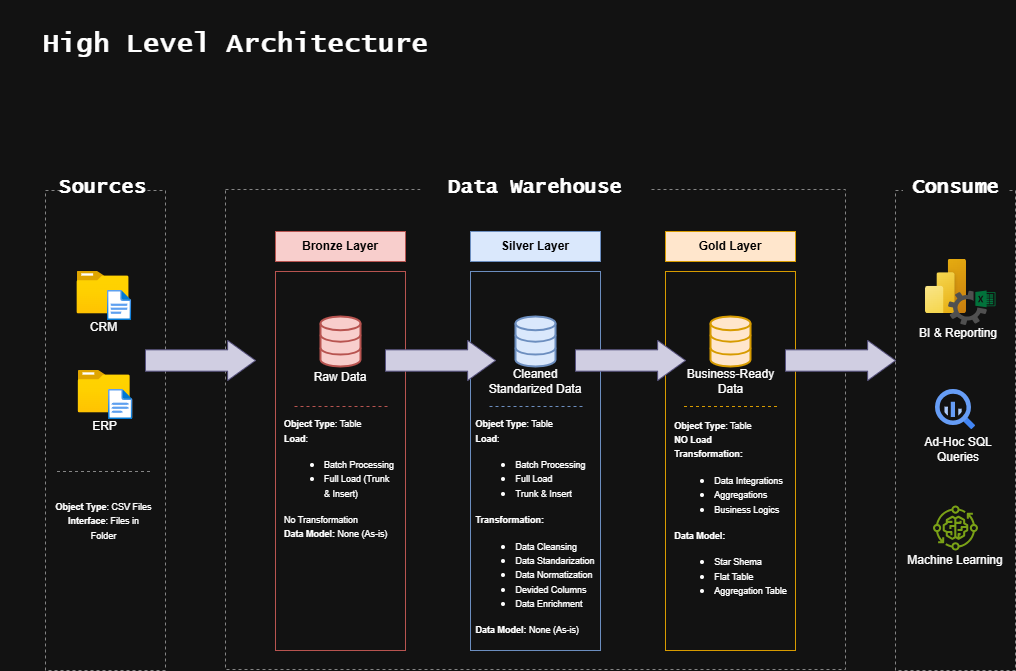

The diagram above was exported from draw.io. Its source (the exported page's mxGraphModel, read from the mxfile embedded in the PNG):
<mxGraphModel dx="1042" dy="1795" grid="1" gridSize="10" guides="1" tooltips="1" connect="1" arrows="0" fold="1" page="1" pageScale="1" pageWidth="827" pageHeight="1169" math="0" shadow="0">
  <root>
    <mxCell id="0" />
    <mxCell id="1" parent="0" />
    <mxCell id="ZAdtJ_J8iphaX3sRocRC-1" value="&lt;h1&gt;&lt;font style=&quot;font-size: 27px;&quot; face=&quot;Lucida Console&quot;&gt;&lt;b style=&quot;&quot;&gt;High Level Architecture&lt;/b&gt;&lt;/font&gt;&lt;/h1&gt;" style="text;strokeColor=none;align=center;fillColor=none;html=1;verticalAlign=middle;whiteSpace=wrap;rounded=0;" parent="1" vertex="1">
      <mxGeometry x="15" y="-70" width="470" height="90" as="geometry" />
    </mxCell>
    <mxCell id="ZAdtJ_J8iphaX3sRocRC-2" value="" style="rounded=0;whiteSpace=wrap;html=1;dashed=1;fillColor=none;strokeColor=light-dark(#000000,#858585);" parent="1" vertex="1">
      <mxGeometry x="60" y="120" width="120" height="480" as="geometry" />
    </mxCell>
    <mxCell id="ZAdtJ_J8iphaX3sRocRC-3" value="&lt;h4&gt;&lt;font style=&quot;font-size: 20px;&quot; face=&quot;Lucida Console&quot;&gt;Sources&lt;/font&gt;&lt;/h4&gt;" style="rounded=0;whiteSpace=wrap;html=1;fontSize=24;strokeColor=none;fillColor=default;" parent="1" vertex="1">
      <mxGeometry x="75" y="90" width="85" height="50" as="geometry" />
    </mxCell>
    <mxCell id="ZAdtJ_J8iphaX3sRocRC-4" value="" style="rounded=0;whiteSpace=wrap;html=1;dashed=1;fillColor=none;strokeColor=light-dark(#000000,#858585);" parent="1" vertex="1">
      <mxGeometry x="240" y="119" width="620" height="480" as="geometry" />
    </mxCell>
    <mxCell id="ZAdtJ_J8iphaX3sRocRC-5" value="&lt;h4&gt;&lt;font style=&quot;font-size: 20px;&quot; face=&quot;Lucida Console&quot;&gt;Data Warehouse&lt;/font&gt;&lt;/h4&gt;" style="rounded=0;whiteSpace=wrap;html=1;fontSize=24;strokeColor=none;fillColor=default;" parent="1" vertex="1">
      <mxGeometry x="435" y="90" width="230" height="50" as="geometry" />
    </mxCell>
    <mxCell id="ZAdtJ_J8iphaX3sRocRC-6" value="" style="rounded=0;whiteSpace=wrap;html=1;dashed=1;fillColor=none;strokeColor=light-dark(#000000,#858585);" parent="1" vertex="1">
      <mxGeometry x="910" y="120" width="120" height="480" as="geometry" />
    </mxCell>
    <mxCell id="ZAdtJ_J8iphaX3sRocRC-7" value="&lt;h4&gt;&lt;font style=&quot;font-size: 20px;&quot; face=&quot;Lucida Console&quot;&gt;Consume&lt;/font&gt;&lt;/h4&gt;" style="rounded=0;whiteSpace=wrap;html=1;fontSize=24;strokeColor=none;fillColor=default;" parent="1" vertex="1">
      <mxGeometry x="917.5" y="90" width="105" height="50" as="geometry" />
    </mxCell>
    <mxCell id="ZAdtJ_J8iphaX3sRocRC-8" value="&lt;font style=&quot;color: rgb(0, 0, 0);&quot;&gt;&lt;b&gt;Bronze Layer&lt;/b&gt;&lt;/font&gt;" style="rounded=0;whiteSpace=wrap;html=1;fillColor=#f8cecc;strokeColor=#b85450;" parent="1" vertex="1">
      <mxGeometry x="290" y="161" width="130" height="30" as="geometry" />
    </mxCell>
    <mxCell id="ZAdtJ_J8iphaX3sRocRC-9" value="" style="rounded=0;whiteSpace=wrap;html=1;fillColor=none;strokeColor=#b85450;" parent="1" vertex="1">
      <mxGeometry x="290" y="201" width="130" height="379" as="geometry" />
    </mxCell>
    <mxCell id="ZAdtJ_J8iphaX3sRocRC-10" value="&lt;font style=&quot;color: rgb(0, 0, 0);&quot;&gt;&lt;b&gt;Silver Layer&lt;/b&gt;&lt;/font&gt;" style="rounded=0;whiteSpace=wrap;html=1;fillColor=#dae8fc;strokeColor=#6c8ebf;" parent="1" vertex="1">
      <mxGeometry x="485" y="161" width="130" height="30" as="geometry" />
    </mxCell>
    <mxCell id="ZAdtJ_J8iphaX3sRocRC-11" value="" style="rounded=0;whiteSpace=wrap;html=1;fillColor=none;strokeColor=#6c8ebf;" parent="1" vertex="1">
      <mxGeometry x="485" y="201" width="130" height="379" as="geometry" />
    </mxCell>
    <mxCell id="ZAdtJ_J8iphaX3sRocRC-12" value="&lt;font style=&quot;color: rgb(0, 0, 0);&quot;&gt;&lt;b&gt;Gold Layer&lt;/b&gt;&lt;/font&gt;" style="rounded=0;whiteSpace=wrap;html=1;fillColor=#ffe6cc;strokeColor=#d79b00;" parent="1" vertex="1">
      <mxGeometry x="680" y="161" width="130" height="30" as="geometry" />
    </mxCell>
    <mxCell id="ZAdtJ_J8iphaX3sRocRC-13" value="" style="rounded=0;whiteSpace=wrap;html=1;fillColor=none;strokeColor=#d79b00;" parent="1" vertex="1">
      <mxGeometry x="680" y="201" width="130" height="379" as="geometry" />
    </mxCell>
    <mxCell id="ZAdtJ_J8iphaX3sRocRC-16" value="CRM" style="image;aspect=fixed;html=1;points=[];align=center;fontSize=12;image=img/lib/azure2/general/Folder_Blank.svg;" parent="1" vertex="1">
      <mxGeometry x="91.5" y="201" width="52" height="42.2" as="geometry" />
    </mxCell>
    <mxCell id="ZAdtJ_J8iphaX3sRocRC-17" value="" style="image;aspect=fixed;html=1;points=[];align=center;fontSize=12;image=img/lib/azure2/general/File.svg;" parent="1" vertex="1">
      <mxGeometry x="121.85" y="220" width="24.34" height="30" as="geometry" />
    </mxCell>
    <mxCell id="ZAdtJ_J8iphaX3sRocRC-18" value="ERP" style="image;aspect=fixed;html=1;points=[];align=center;fontSize=12;image=img/lib/azure2/general/Folder_Blank.svg;" parent="1" vertex="1">
      <mxGeometry x="92.66" y="300" width="52" height="42.2" as="geometry" />
    </mxCell>
    <mxCell id="ZAdtJ_J8iphaX3sRocRC-19" value="" style="image;aspect=fixed;html=1;points=[];align=center;fontSize=12;image=img/lib/azure2/general/File.svg;" parent="1" vertex="1">
      <mxGeometry x="123.00999999999999" y="319" width="24.34" height="30" as="geometry" />
    </mxCell>
    <mxCell id="ZAdtJ_J8iphaX3sRocRC-20" value="" style="endArrow=none;dashed=1;html=1;rounded=0;strokeColor=#858585;" parent="1" edge="1">
      <mxGeometry width="50" height="50" relative="1" as="geometry">
        <mxPoint x="164.5" y="401" as="sourcePoint" />
        <mxPoint x="70.5" y="401" as="targetPoint" />
      </mxGeometry>
    </mxCell>
    <mxCell id="ZAdtJ_J8iphaX3sRocRC-22" value="&lt;font style=&quot;font-size: 9px;&quot;&gt;&lt;b style=&quot;&quot;&gt;Object Type&lt;/b&gt;: CSV Files&lt;/font&gt;&lt;div&gt;&lt;font style=&quot;font-size: 9px;&quot;&gt;&lt;b style=&quot;&quot;&gt;Interface&lt;/b&gt;: Files in Folder&lt;/font&gt;&lt;/div&gt;" style="text;html=1;align=center;verticalAlign=middle;whiteSpace=wrap;rounded=0;" parent="1" vertex="1">
      <mxGeometry x="69.24" y="420" width="98.84" height="60" as="geometry" />
    </mxCell>
    <mxCell id="ZAdtJ_J8iphaX3sRocRC-24" value="" style="html=1;verticalLabelPosition=bottom;align=center;labelBackgroundColor=#ffffff;verticalAlign=top;strokeWidth=2;strokeColor=#b85450;shadow=0;dashed=0;shape=mxgraph.ios7.icons.data;fillColor=#f8cecc;" parent="1" vertex="1">
      <mxGeometry x="335" y="246" width="40" height="50" as="geometry" />
    </mxCell>
    <mxCell id="ZAdtJ_J8iphaX3sRocRC-25" value="" style="html=1;verticalLabelPosition=bottom;align=center;labelBackgroundColor=#ffffff;verticalAlign=top;strokeWidth=2;strokeColor=#6c8ebf;shadow=0;dashed=0;shape=mxgraph.ios7.icons.data;fillColor=#dae8fc;" parent="1" vertex="1">
      <mxGeometry x="530" y="246" width="40" height="50" as="geometry" />
    </mxCell>
    <mxCell id="ZAdtJ_J8iphaX3sRocRC-26" value="" style="html=1;verticalLabelPosition=bottom;align=center;labelBackgroundColor=#ffffff;verticalAlign=top;strokeWidth=2;strokeColor=#d79b00;shadow=0;dashed=0;shape=mxgraph.ios7.icons.data;fillColor=#ffe6cc;" parent="1" vertex="1">
      <mxGeometry x="725" y="246" width="40" height="50" as="geometry" />
    </mxCell>
    <mxCell id="ZAdtJ_J8iphaX3sRocRC-27" value="" style="shape=singleArrow;whiteSpace=wrap;html=1;fillColor=#d0cee2;strokeColor=#56517e;arrowWidth=0.5333323160807282;arrowSize=0.25333297729492044;" parent="1" vertex="1">
      <mxGeometry x="160" y="270" width="110" height="40" as="geometry" />
    </mxCell>
    <mxCell id="ZAdtJ_J8iphaX3sRocRC-29" value="" style="shape=singleArrow;whiteSpace=wrap;html=1;fillColor=#d0cee2;strokeColor=#56517e;arrowWidth=0.5333323160807282;arrowSize=0.25333297729492044;" parent="1" vertex="1">
      <mxGeometry x="400" y="270" width="110" height="40" as="geometry" />
    </mxCell>
    <mxCell id="ZAdtJ_J8iphaX3sRocRC-30" value="" style="shape=singleArrow;whiteSpace=wrap;html=1;fillColor=#d0cee2;strokeColor=#56517e;arrowWidth=0.5333323160807282;arrowSize=0.25333297729492044;" parent="1" vertex="1">
      <mxGeometry x="590" y="270" width="110" height="40" as="geometry" />
    </mxCell>
    <mxCell id="ZAdtJ_J8iphaX3sRocRC-31" value="" style="shape=singleArrow;whiteSpace=wrap;html=1;fillColor=#d0cee2;strokeColor=#56517e;arrowWidth=0.5333323160807282;arrowSize=0.25333297729492044;" parent="1" vertex="1">
      <mxGeometry x="800" y="270" width="110" height="40" as="geometry" />
    </mxCell>
    <mxCell id="ZAdtJ_J8iphaX3sRocRC-32" value="Raw Data" style="text;html=1;align=center;verticalAlign=middle;whiteSpace=wrap;rounded=0;" parent="1" vertex="1">
      <mxGeometry x="325" y="292" width="60" height="30" as="geometry" />
    </mxCell>
    <mxCell id="ZAdtJ_J8iphaX3sRocRC-33" value="Cleaned Standarized Data" style="text;html=1;align=center;verticalAlign=middle;whiteSpace=wrap;rounded=0;" parent="1" vertex="1">
      <mxGeometry x="495" y="296" width="110" height="30" as="geometry" />
    </mxCell>
    <mxCell id="ZAdtJ_J8iphaX3sRocRC-34" value="Business-Ready Data" style="text;html=1;align=center;verticalAlign=middle;whiteSpace=wrap;rounded=0;" parent="1" vertex="1">
      <mxGeometry x="697.5" y="296" width="95" height="30" as="geometry" />
    </mxCell>
    <mxCell id="ZAdtJ_J8iphaX3sRocRC-35" value="" style="endArrow=none;dashed=1;html=1;rounded=0;strokeColor=#b85450;fillColor=#f8cecc;" parent="1" edge="1">
      <mxGeometry width="50" height="50" relative="1" as="geometry">
        <mxPoint x="402" y="336" as="sourcePoint" />
        <mxPoint x="308" y="336" as="targetPoint" />
      </mxGeometry>
    </mxCell>
    <mxCell id="ZAdtJ_J8iphaX3sRocRC-36" value="" style="endArrow=none;dashed=1;html=1;rounded=0;strokeColor=#6c8ebf;fillColor=#dae8fc;" parent="1" edge="1">
      <mxGeometry width="50" height="50" relative="1" as="geometry">
        <mxPoint x="597" y="336" as="sourcePoint" />
        <mxPoint x="503" y="336" as="targetPoint" />
      </mxGeometry>
    </mxCell>
    <mxCell id="ZAdtJ_J8iphaX3sRocRC-37" value="" style="endArrow=none;dashed=1;html=1;rounded=0;strokeColor=#d79b00;fillColor=#ffe6cc;" parent="1" edge="1">
      <mxGeometry width="50" height="50" relative="1" as="geometry">
        <mxPoint x="791.5" y="336" as="sourcePoint" />
        <mxPoint x="697.5" y="336" as="targetPoint" />
      </mxGeometry>
    </mxCell>
    <mxCell id="ZAdtJ_J8iphaX3sRocRC-38" value="&lt;div style=&quot;text-align: left;&quot;&gt;&lt;font style=&quot;font-size: 9px;&quot;&gt;&lt;b style=&quot;background-color: transparent; color: light-dark(rgb(0, 0, 0), rgb(255, 255, 255));&quot;&gt;Object Type&lt;/b&gt;&lt;span style=&quot;background-color: transparent; color: light-dark(rgb(0, 0, 0), rgb(255, 255, 255));&quot;&gt;: Table&lt;/span&gt;&lt;/font&gt;&lt;/div&gt;&lt;div style=&quot;text-align: left;&quot;&gt;&lt;font style=&quot;font-size: 9px;&quot;&gt;&lt;b&gt;Load&lt;/b&gt;:&lt;/font&gt;&lt;/div&gt;&lt;div&gt;&lt;ul&gt;&lt;li style=&quot;text-align: left;&quot;&gt;&lt;font style=&quot;font-size: 9px;&quot;&gt;Batch Processing&lt;/font&gt;&lt;/li&gt;&lt;li style=&quot;text-align: left;&quot;&gt;&lt;font style=&quot;font-size: 9px;&quot;&gt;Full Load (Trunk &amp;amp; Insert)&lt;/font&gt;&lt;/li&gt;&lt;/ul&gt;&lt;div style=&quot;text-align: left;&quot;&gt;&lt;font style=&quot;font-size: 9px;&quot;&gt;No Transformation&lt;/font&gt;&lt;/div&gt;&lt;/div&gt;&lt;div style=&quot;text-align: left;&quot;&gt;&lt;font style=&quot;font-size: 9px;&quot;&gt;&lt;b style=&quot;&quot;&gt;Data Model:&lt;/b&gt; None (As-is)&lt;/font&gt;&lt;/div&gt;" style="text;html=1;align=center;verticalAlign=middle;whiteSpace=wrap;rounded=0;" parent="1" vertex="1">
      <mxGeometry x="297.5" y="322" width="115" height="171" as="geometry" />
    </mxCell>
    <mxCell id="ZAdtJ_J8iphaX3sRocRC-39" value="&lt;div style=&quot;text-align: left;&quot;&gt;&lt;font style=&quot;font-size: 9px;&quot;&gt;&lt;b style=&quot;background-color: transparent; color: light-dark(rgb(0, 0, 0), rgb(255, 255, 255));&quot;&gt;Object Type&lt;/b&gt;&lt;span style=&quot;background-color: transparent; color: light-dark(rgb(0, 0, 0), rgb(255, 255, 255));&quot;&gt;: Table&lt;/span&gt;&lt;/font&gt;&lt;/div&gt;&lt;div style=&quot;text-align: left;&quot;&gt;&lt;font style=&quot;font-size: 9px;&quot;&gt;&lt;b&gt;Load&lt;/b&gt;:&lt;/font&gt;&lt;/div&gt;&lt;div&gt;&lt;ul&gt;&lt;li style=&quot;text-align: left;&quot;&gt;&lt;font style=&quot;font-size: 9px;&quot;&gt;Batch Processing&lt;/font&gt;&lt;/li&gt;&lt;li style=&quot;text-align: left;&quot;&gt;&lt;font style=&quot;font-size: 9px;&quot;&gt;Full Load&amp;nbsp;&lt;/font&gt;&lt;/li&gt;&lt;li style=&quot;text-align: left;&quot;&gt;&lt;font style=&quot;font-size: 9px;&quot;&gt;Trunk &amp;amp; Insert&lt;/font&gt;&lt;/li&gt;&lt;/ul&gt;&lt;div style=&quot;text-align: left;&quot;&gt;&lt;b&gt;&lt;font style=&quot;font-size: 9px;&quot;&gt;Transformation:&lt;/font&gt;&lt;/b&gt;&lt;/div&gt;&lt;/div&gt;&lt;div style=&quot;text-align: left;&quot;&gt;&lt;ul&gt;&lt;li&gt;&lt;font style=&quot;font-size: 9px;&quot;&gt;Data Cleansing&lt;/font&gt;&lt;/li&gt;&lt;li&gt;&lt;font style=&quot;font-size: 9px;&quot;&gt;Data Standarization&lt;/font&gt;&lt;/li&gt;&lt;li&gt;&lt;font style=&quot;font-size: 9px;&quot;&gt;Data Normatization&lt;/font&gt;&lt;/li&gt;&lt;li&gt;&lt;font style=&quot;font-size: 9px;&quot;&gt;Devided Columns&lt;/font&gt;&lt;/li&gt;&lt;li&gt;&lt;font style=&quot;font-size: 9px;&quot;&gt;Data Enrichment&lt;/font&gt;&lt;/li&gt;&lt;/ul&gt;&lt;/div&gt;&lt;div style=&quot;text-align: left;&quot;&gt;&lt;font style=&quot;font-size: 9px;&quot;&gt;&lt;b style=&quot;&quot;&gt;Data Model:&lt;/b&gt; None (As-is)&lt;/font&gt;&lt;/div&gt;" style="text;html=1;align=center;verticalAlign=middle;whiteSpace=wrap;rounded=0;" parent="1" vertex="1">
      <mxGeometry x="485" y="370" width="130" height="171" as="geometry" />
    </mxCell>
    <mxCell id="ZAdtJ_J8iphaX3sRocRC-40" value="&lt;div style=&quot;text-align: left;&quot;&gt;&lt;font style=&quot;font-size: 9px;&quot;&gt;&lt;b style=&quot;background-color: transparent; color: light-dark(rgb(0, 0, 0), rgb(255, 255, 255));&quot;&gt;Object Type&lt;/b&gt;&lt;span style=&quot;background-color: transparent; color: light-dark(rgb(0, 0, 0), rgb(255, 255, 255));&quot;&gt;: Table&lt;/span&gt;&lt;/font&gt;&lt;/div&gt;&lt;div style=&quot;text-align: left;&quot;&gt;&lt;font style=&quot;font-size: 9px;&quot;&gt;&lt;b&gt;NO Load&lt;/b&gt;&lt;/font&gt;&lt;/div&gt;&lt;div&gt;&lt;div style=&quot;text-align: left;&quot;&gt;&lt;b&gt;&lt;font style=&quot;font-size: 9px;&quot;&gt;Transformation:&lt;/font&gt;&lt;/b&gt;&lt;/div&gt;&lt;/div&gt;&lt;div style=&quot;text-align: left;&quot;&gt;&lt;ul&gt;&lt;li&gt;&lt;font style=&quot;font-size: 9px;&quot;&gt;Data Integrations&lt;/font&gt;&lt;/li&gt;&lt;li&gt;&lt;font style=&quot;font-size: 9px;&quot;&gt;Aggregations&lt;/font&gt;&lt;/li&gt;&lt;li&gt;&lt;font style=&quot;font-size: 9px;&quot;&gt;Business Logics&lt;/font&gt;&lt;/li&gt;&lt;/ul&gt;&lt;/div&gt;&lt;div style=&quot;text-align: left;&quot;&gt;&lt;b&gt;&lt;font style=&quot;font-size: 9px;&quot;&gt;Data Model:&lt;/font&gt;&lt;/b&gt;&lt;/div&gt;&lt;div style=&quot;text-align: left;&quot;&gt;&lt;ul&gt;&lt;li&gt;&lt;font style=&quot;font-size: 9px;&quot;&gt;Star Shema&lt;/font&gt;&lt;/li&gt;&lt;li&gt;&lt;font style=&quot;font-size: 9px;&quot;&gt;Flat Table&lt;/font&gt;&lt;/li&gt;&lt;li&gt;&lt;font style=&quot;font-size: 9px;&quot;&gt;Aggregation Table&lt;/font&gt;&lt;/li&gt;&lt;/ul&gt;&lt;/div&gt;" style="text;html=1;align=center;verticalAlign=middle;whiteSpace=wrap;rounded=0;" parent="1" vertex="1">
      <mxGeometry x="672.5" y="349" width="145" height="188" as="geometry" />
    </mxCell>
    <mxCell id="ZAdtJ_J8iphaX3sRocRC-42" value="" style="image;aspect=fixed;html=1;points=[];align=center;fontSize=12;image=img/lib/azure2/power_platform/PowerBI.svg;" parent="1" vertex="1">
      <mxGeometry x="940" y="188.53" width="41" height="54.67" as="geometry" />
    </mxCell>
    <mxCell id="ZAdtJ_J8iphaX3sRocRC-43" value="" style="sketch=0;pointerEvents=1;shadow=0;dashed=0;html=1;strokeColor=none;fillColor=#505050;labelPosition=center;verticalLabelPosition=bottom;verticalAlign=top;outlineConnect=0;align=center;shape=mxgraph.office.services.excel_services;" parent="1" vertex="1">
      <mxGeometry x="962.5" y="220" width="47.5" height="34.5" as="geometry" />
    </mxCell>
    <mxCell id="ZAdtJ_J8iphaX3sRocRC-44" value="" style="editableCssRules=.*;html=1;shape=image;verticalLabelPosition=bottom;labelBackgroundColor=#ffffff;verticalAlign=top;aspect=fixed;imageAspect=0;image=data:image/svg+xml,(base64 omitted: 1156 chars);" parent="1" vertex="1">
      <mxGeometry x="950" y="319" width="40" height="40" as="geometry" />
    </mxCell>
    <mxCell id="ZAdtJ_J8iphaX3sRocRC-45" value="" style="sketch=0;outlineConnect=0;fontColor=#232F3E;gradientColor=none;fillColor=#7AA116;strokeColor=none;dashed=0;verticalLabelPosition=bottom;verticalAlign=top;align=center;html=1;fontSize=12;fontStyle=0;aspect=fixed;pointerEvents=1;shape=mxgraph.aws4.iot_greengrass_component_machine_learning;" parent="1" vertex="1">
      <mxGeometry x="947.5" y="435" width="45" height="45" as="geometry" />
    </mxCell>
    <mxCell id="ZAdtJ_J8iphaX3sRocRC-46" value="BI &amp;amp; Reporting" style="text;html=1;align=center;verticalAlign=middle;whiteSpace=wrap;rounded=0;" parent="1" vertex="1">
      <mxGeometry x="922.5" y="243.2" width="100" height="40" as="geometry" />
    </mxCell>
    <mxCell id="ZAdtJ_J8iphaX3sRocRC-47" value="Ad-Hoc SQL Queries" style="text;html=1;align=center;verticalAlign=middle;whiteSpace=wrap;rounded=0;" parent="1" vertex="1">
      <mxGeometry x="922.5" y="359" width="100" height="40" as="geometry" />
    </mxCell>
    <mxCell id="ZAdtJ_J8iphaX3sRocRC-48" value="Machine Learning" style="text;html=1;align=center;verticalAlign=middle;whiteSpace=wrap;rounded=0;" parent="1" vertex="1">
      <mxGeometry x="920" y="470" width="100" height="40" as="geometry" />
    </mxCell>
  </root>
</mxGraphModel>